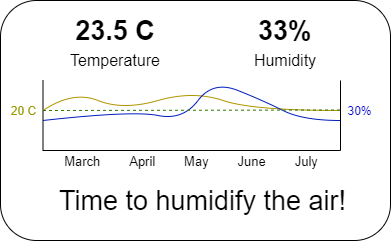

The diagram above was exported from draw.io. Its source (the exported page's mxGraphModel, read from the mxfile embedded in the PNG):
<mxGraphModel dx="460" dy="868" grid="1" gridSize="10" guides="1" tooltips="1" connect="1" arrows="1" fold="1" page="1" pageScale="1" pageWidth="827" pageHeight="1169" math="0" shadow="0">
  <root>
    <mxCell id="0" />
    <mxCell id="1" parent="0" />
    <mxCell id="2ytAK2byNjwejiBsBs52-1" value="" style="rounded=1;whiteSpace=wrap;html=1;" vertex="1" parent="1">
      <mxGeometry x="40" y="200" width="390" height="240" as="geometry" />
    </mxCell>
    <mxCell id="2ytAK2byNjwejiBsBs52-2" value="Temperature" style="text;html=1;strokeColor=none;fillColor=none;align=center;verticalAlign=middle;whiteSpace=wrap;rounded=0;fontSize=16;" vertex="1" parent="1">
      <mxGeometry x="110" y="250" width="90" height="20" as="geometry" />
    </mxCell>
    <mxCell id="2ytAK2byNjwejiBsBs52-3" value="Humidity" style="text;html=1;strokeColor=none;fillColor=none;align=center;verticalAlign=middle;whiteSpace=wrap;rounded=0;fontSize=16;" vertex="1" parent="1">
      <mxGeometry x="280" y="250" width="90" height="20" as="geometry" />
    </mxCell>
    <mxCell id="2ytAK2byNjwejiBsBs52-4" value="23.5 C" style="text;html=1;strokeColor=none;fillColor=none;align=center;verticalAlign=middle;whiteSpace=wrap;rounded=0;fontSize=27;fontStyle=1" vertex="1" parent="1">
      <mxGeometry x="110" y="210" width="90" height="40" as="geometry" />
    </mxCell>
    <mxCell id="2ytAK2byNjwejiBsBs52-5" value="33%" style="text;html=1;strokeColor=none;fillColor=none;align=center;verticalAlign=middle;whiteSpace=wrap;rounded=0;fontSize=27;fontStyle=1" vertex="1" parent="1">
      <mxGeometry x="280" y="215" width="90" height="30" as="geometry" />
    </mxCell>
    <mxCell id="2ytAK2byNjwejiBsBs52-7" value="Time to humidify the air!" style="text;html=1;strokeColor=none;fillColor=none;align=center;verticalAlign=middle;whiteSpace=wrap;rounded=0;fontSize=27;" vertex="1" parent="1">
      <mxGeometry x="90" y="390" width="305" height="20" as="geometry" />
    </mxCell>
    <mxCell id="2ytAK2byNjwejiBsBs52-10" value="" style="shape=partialRectangle;whiteSpace=wrap;html=1;top=0;left=0;fillColor=none;fontSize=27;flipV=0;flipH=1;" vertex="1" parent="1">
      <mxGeometry x="82.5" y="280" width="297.5" height="70" as="geometry" />
    </mxCell>
    <mxCell id="2ytAK2byNjwejiBsBs52-11" value="&lt;font style=&quot;font-size: 13px&quot;&gt;March&amp;nbsp; &amp;nbsp; &amp;nbsp; &amp;nbsp; April&amp;nbsp; &amp;nbsp; &amp;nbsp; &amp;nbsp; May&amp;nbsp; &amp;nbsp; &amp;nbsp; &amp;nbsp; June&amp;nbsp; &amp;nbsp; &amp;nbsp; &amp;nbsp; July&lt;/font&gt;" style="text;html=1;strokeColor=none;fillColor=none;align=center;verticalAlign=middle;whiteSpace=wrap;rounded=0;fontSize=18;" vertex="1" parent="1">
      <mxGeometry x="86.25" y="350" width="290" height="20" as="geometry" />
    </mxCell>
    <mxCell id="2ytAK2byNjwejiBsBs52-12" value="" style="curved=1;endArrow=none;html=1;fontSize=18;endFill=0;fillColor=#e3c800;strokeColor=#B09500;" edge="1" parent="1">
      <mxGeometry width="50" height="50" relative="1" as="geometry">
        <mxPoint x="82.5" y="310" as="sourcePoint" />
        <mxPoint x="380" y="310" as="targetPoint" />
        <Array as="points">
          <mxPoint x="112.5" y="290" />
          <mxPoint x="162.5" y="310" />
          <mxPoint x="232.5" y="290" />
          <mxPoint x="292.5" y="310" />
        </Array>
      </mxGeometry>
    </mxCell>
    <mxCell id="2ytAK2byNjwejiBsBs52-13" value="20 C" style="text;html=1;align=center;verticalAlign=middle;whiteSpace=wrap;rounded=0;fontSize=12;fontColor=#999900;" vertex="1" parent="1">
      <mxGeometry x="40" y="300" width="47" height="20" as="geometry" />
    </mxCell>
    <mxCell id="2ytAK2byNjwejiBsBs52-14" value="" style="endArrow=none;html=1;fontSize=12;entryX=1;entryY=0;entryDx=0;entryDy=0;exitX=1;exitY=1;exitDx=0;exitDy=0;" edge="1" parent="1" source="2ytAK2byNjwejiBsBs52-10" target="2ytAK2byNjwejiBsBs52-10">
      <mxGeometry width="50" height="50" relative="1" as="geometry">
        <mxPoint x="270" y="570" as="sourcePoint" />
        <mxPoint x="320" y="520" as="targetPoint" />
      </mxGeometry>
    </mxCell>
    <mxCell id="2ytAK2byNjwejiBsBs52-15" value="30%" style="text;html=1;strokeColor=none;fillColor=none;align=center;verticalAlign=middle;whiteSpace=wrap;rounded=0;fontSize=12;fontColor=#0000CC;" vertex="1" parent="1">
      <mxGeometry x="376.25" y="300" width="47" height="20" as="geometry" />
    </mxCell>
    <mxCell id="2ytAK2byNjwejiBsBs52-16" value="" style="curved=1;endArrow=none;html=1;fontSize=18;endFill=0;fillColor=#0050ef;strokeColor=#001DBC;" edge="1" parent="1">
      <mxGeometry width="50" height="50" relative="1" as="geometry">
        <mxPoint x="82.5" y="320" as="sourcePoint" />
        <mxPoint x="380" y="320" as="targetPoint" />
        <Array as="points">
          <mxPoint x="172.5" y="310" />
          <mxPoint x="222.5" y="320" />
          <mxPoint x="252.5" y="280" />
          <mxPoint x="302.5" y="300" />
          <mxPoint x="342.5" y="320" />
        </Array>
      </mxGeometry>
    </mxCell>
    <mxCell id="2ytAK2byNjwejiBsBs52-17" value="" style="endArrow=none;dashed=1;html=1;fontSize=12;fontColor=#000099;fillColor=#60a917;strokeColor=#2D7600;" edge="1" parent="1">
      <mxGeometry width="50" height="50" relative="1" as="geometry">
        <mxPoint x="82.5" y="310" as="sourcePoint" />
        <mxPoint x="382.5" y="309.5" as="targetPoint" />
      </mxGeometry>
    </mxCell>
  </root>
</mxGraphModel>